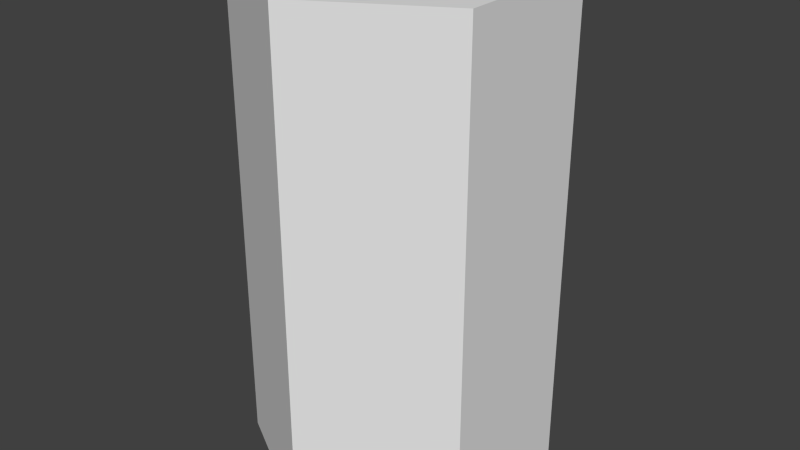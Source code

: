 # Source: block1.blend  (saved by Blender 2.66.1; exported with 4.5.12 LTS)
import bpy
from mathutils import Matrix  # noqa: F401  (used for matrix-valued properties, if any)

bpy.ops.wm.read_factory_settings(use_empty=True)
scene = bpy.context.scene
scene.name = 'Scene'

# ---- collections
col_collection_1 = bpy.data.collections.new('Collection 1'); scene.collection.children.link(col_collection_1)

# ---- materials (node trees are filled in below, after node groups)
mat_material = bpy.data.materials.new('Material')
mat_material.alpha_threshold = 0.0
mat_material.use_transparent_shadow = False
mat_material.roughness = 0.5
mat_material.line_color = (0.0, 0.0, 0.0, 1.0)

# ---- material node trees

# ---- world
world_world = bpy.data.worlds.new('World'); scene.world = world_world
world_world.color = (0.05088, 0.05088, 0.05088)
world_world.use_sun_shadow = False
world_world.sun_shadow_jitter_overblur = 0.0
world_world.cycles.sampling_method = 'MANUAL'
world_world.cycles.sample_map_resolution = 256

# ---- meshes
me_cylinder = bpy.data.meshes.new('Cylinder')
me_cylinder.from_pydata([(0.0, 1.0, -3.0), (0.0, 1.0, 0.25), (0.866, 0.5, -3.0), (0.866, 0.5, 0.25), (0.866, -0.5, -3.0), (0.866, -0.5, 0.25), (-8.742e-08, -1.0, -3.0), (-8.742e-08, -1.0, 0.25), (-0.866, -0.5, -3.0), (-0.866, -0.5, 0.25), (-0.866, 0.5, -3.0), (-0.866, 0.5, 0.25)], [], [(0, 1, 3, 2), (2, 3, 5, 4), (4, 5, 7, 6), (6, 7, 9, 8), (3, 1, 11, 9, 7, 5), (10, 11, 1, 0), (8, 9, 11, 10), (0, 2, 4, 6, 8, 10)])
_uv = me_cylinder.uv_layers.new(name='UVMap')
_uv.uv.foreach_set('vector', [0.3333, 0.0001661, 0.3333, 0.5415, 0.1667, 0.5415, 0.1667, 0.0001661, 0.1667, 0.0001661, 0.1667, 0.5415, 0.000166, 0.5415, 0.000166, 0.000166, 0.9998, 0.000166, 0.9998, 0.5415, 0.8333, 0.5415, 0.8333, 0.000166, 0.8333, 0.000166, 0.8333, 0.5415, 0.6667, 0.5415, 0.6667, 0.0001661, 0.7886, 0.7916, 0.7886, 0.6251, 0.6444, 0.5418, 0.5002, 0.6251, 0.5002, 0.7916, 0.6444, 0.8749, 0.4998, 0.0001662, 0.4998, 0.5415, 0.3333, 0.5415, 0.3333, 0.0001661, 0.6667, 0.0001661, 0.6667, 0.5415, 0.5002, 0.5415, 0.5002, 0.0001661, 0.2886, 0.6251, 0.2886, 0.7916, 0.1444, 0.8749, 0.000166, 0.7916, 0.000166, 0.6251, 0.1444, 0.5418])
me_cylinder.materials.append(mat_material)
me_cylinder.use_remesh_preserve_volume = False
me_cylinder.use_remesh_preserve_attributes = False
me_cylinder.use_mirror_vertex_groups = False
me_cylinder.update()

# ---- objects
ob_cylinder = bpy.data.objects.new('Cylinder', me_cylinder)

# ---- transforms, parenting, visibility, modifiers, constraints
ob_cylinder.location = (0.0, 0.0, 0.0)
ob_cylinder.lineart.crease_threshold = 0.0

# ---- collection membership
col_collection_1.objects.link(ob_cylinder)

# ---- scene / render settings (as saved in the file)
scene.frame_start = 1; scene.frame_end = 250; scene.frame_set(1)
scene.render.engine = 'BLENDER_EEVEE_NEXT'
scene.render.image_settings.color_mode = 'RGB'
scene.render.image_settings.compression = 90
scene.render.resolution_percentage = 50
scene.render.dither_intensity = 0.0
scene.render.bake_margin = 2
scene.cycles.use_denoising = False
scene.cycles.samples = 10
scene.cycles.sampling_pattern = 'TABULATED_SOBOL'
scene.cycles.light_sampling_threshold = 0.0
scene.cycles.use_adaptive_sampling = False
scene.cycles.use_light_tree = False
scene.cycles.blur_glossy = 0.0
scene.cycles.volume_bounces = 1
scene.cycles.pixel_filter_type = 'GAUSSIAN'
scene.cycles.sample_clamp_indirect = 0.0
scene.view_settings.view_transform = 'Standard'
bpy.context.view_layer.update()

# ---- added for rendering (the .blend has no active camera and no usable light): camera, sun
cam_auto = bpy.data.cameras.new('AutoCamera')
cam_auto.lens = 50.0
cam_auto.sensor_width = 36.0
cam_auto.clip_end = 1000.0
ob_auto_camera = bpy.data.objects.new('AutoCamera', cam_auto)
scene.collection.objects.link(ob_auto_camera)
ob_auto_camera.location = (3.8774, -4.65288, 1.72692)
ob_auto_camera.rotation_euler = (1.09748, -7.21219e-08, 0.694738)
scene.camera = ob_auto_camera
light_auto_sun = bpy.data.lights.new('AutoSun', 'SUN')
light_auto_sun.energy = 3.0
light_auto_sun.angle = 0.0523599
ob_auto_sun = bpy.data.objects.new('AutoSun', light_auto_sun)
scene.collection.objects.link(ob_auto_sun)
ob_auto_sun.rotation_euler = (0.872665, 0.174533, 0.523599)
bpy.context.view_layer.update()
